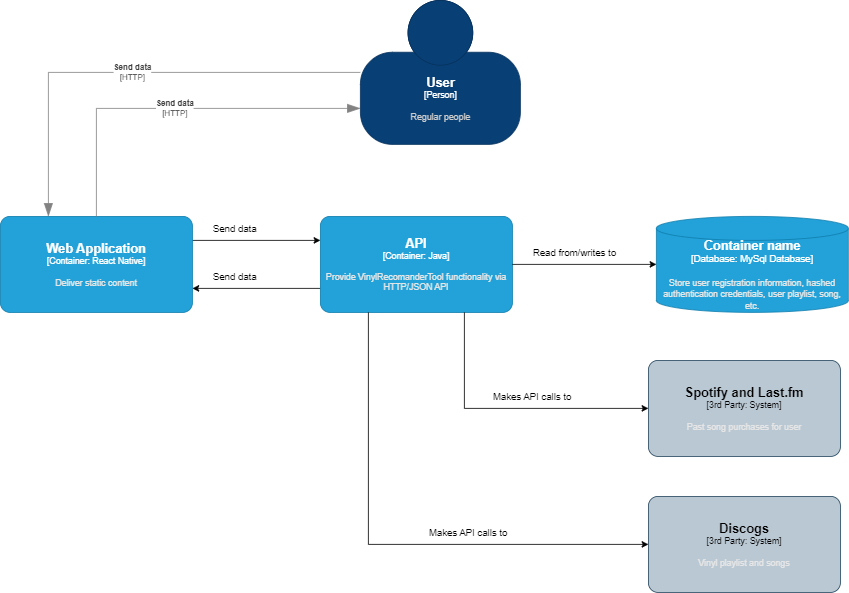

The diagram above was exported from draw.io. Its source (the exported page's mxGraphModel, read from the mxfile embedded in the PNG):
<mxGraphModel dx="1050" dy="574" grid="1" gridSize="10" guides="1" tooltips="1" connect="1" arrows="1" fold="1" page="1" pageScale="1" pageWidth="850" pageHeight="1100" math="0" shadow="0">
  <root>
    <mxCell id="0" />
    <mxCell id="1" parent="0" />
    <object placeholders="1" c4Name="User&#10;" c4Type="Person" c4Description="Regular people" label="&lt;font style=&quot;font-size: 16px&quot;&gt;&lt;b&gt;%c4Name%&lt;/b&gt;&lt;/font&gt;&lt;div&gt;[%c4Type%]&lt;/div&gt;&lt;br&gt;&lt;div&gt;&lt;font style=&quot;font-size: 11px&quot;&gt;&lt;font color=&quot;#cccccc&quot;&gt;%c4Description%&lt;/font&gt;&lt;/div&gt;" id="v8NkoZYtGXTiNk_kPI32-1">
      <mxCell style="html=1;fontSize=11;dashed=0;whitespace=wrap;fillColor=#083F75;strokeColor=#06315C;fontColor=#ffffff;shape=mxgraph.c4.person2;align=center;metaEdit=1;points=[[0.5,0,0],[1,0.5,0],[1,0.75,0],[0.75,1,0],[0.5,1,0],[0.25,1,0],[0,0.75,0],[0,0.5,0]];resizable=0;" vertex="1" parent="1">
        <mxGeometry x="800" y="450" width="200" height="180" as="geometry" />
      </mxCell>
    </object>
    <mxCell id="v8NkoZYtGXTiNk_kPI32-2" style="edgeStyle=orthogonalEdgeStyle;rounded=0;orthogonalLoop=1;jettySize=auto;html=1;exitX=1;exitY=0.25;exitDx=0;exitDy=0;exitPerimeter=0;entryX=0;entryY=0.25;entryDx=0;entryDy=0;entryPerimeter=0;" edge="1" parent="1" source="v8NkoZYtGXTiNk_kPI32-3" target="v8NkoZYtGXTiNk_kPI32-10">
      <mxGeometry relative="1" as="geometry" />
    </mxCell>
    <object placeholders="1" c4Name="Web Application" c4Type="Container" c4Technology="React Native" c4Description="Deliver static content" label="&lt;font style=&quot;font-size: 16px&quot;&gt;&lt;b&gt;%c4Name%&lt;/b&gt;&lt;/font&gt;&lt;div&gt;[%c4Type%: %c4Technology%]&lt;/div&gt;&lt;br&gt;&lt;div&gt;&lt;font style=&quot;font-size: 11px&quot;&gt;&lt;font color=&quot;#E6E6E6&quot;&gt;%c4Description%&lt;/font&gt;&lt;/div&gt;" id="v8NkoZYtGXTiNk_kPI32-3">
      <mxCell style="rounded=1;whiteSpace=wrap;html=1;fontSize=11;labelBackgroundColor=none;fillColor=#23A2D9;fontColor=#ffffff;align=center;arcSize=10;strokeColor=#0E7DAD;metaEdit=1;resizable=0;points=[[0.25,0,0],[0.5,0,0],[0.75,0,0],[1,0.25,0],[1,0.5,0],[1,0.75,0],[0.75,1,0],[0.5,1,0],[0.25,1,0],[0,0.75,0],[0,0.5,0],[0,0.25,0]];" vertex="1" parent="1">
        <mxGeometry x="350" y="720" width="240" height="120" as="geometry" />
      </mxCell>
    </object>
    <object placeholders="1" c4Type="Relationship" c4Technology="HTTP" c4Description="Send data" label="&lt;div style=&quot;text-align: left&quot;&gt;&lt;div style=&quot;text-align: center&quot;&gt;&lt;b&gt;%c4Description%&lt;/b&gt;&lt;/div&gt;&lt;div style=&quot;text-align: center&quot;&gt;[%c4Technology%]&lt;/div&gt;&lt;/div&gt;" id="v8NkoZYtGXTiNk_kPI32-7">
      <mxCell style="endArrow=blockThin;html=1;fontSize=10;fontColor=#404040;strokeWidth=1;endFill=1;strokeColor=#828282;elbow=vertical;metaEdit=1;endSize=14;startSize=14;jumpStyle=arc;jumpSize=16;rounded=0;edgeStyle=orthogonalEdgeStyle;entryX=0;entryY=0.75;entryDx=0;entryDy=0;entryPerimeter=0;exitX=0.5;exitY=0;exitDx=0;exitDy=0;exitPerimeter=0;" edge="1" parent="1" source="v8NkoZYtGXTiNk_kPI32-3" target="v8NkoZYtGXTiNk_kPI32-1">
        <mxGeometry width="240" relative="1" as="geometry">
          <mxPoint x="520" y="710" as="sourcePoint" />
          <mxPoint x="810" y="590" as="targetPoint" />
          <Array as="points">
            <mxPoint x="470" y="585" />
          </Array>
        </mxGeometry>
      </mxCell>
    </object>
    <object placeholders="1" c4Type="Relationship" c4Technology="HTTP" c4Description="Send data" label="&lt;div style=&quot;text-align: left&quot;&gt;&lt;div style=&quot;text-align: center&quot;&gt;&lt;b&gt;%c4Description%&lt;/b&gt;&lt;/div&gt;&lt;div style=&quot;text-align: center&quot;&gt;[%c4Technology%]&lt;/div&gt;&lt;/div&gt;" id="v8NkoZYtGXTiNk_kPI32-8">
      <mxCell style="endArrow=blockThin;html=1;fontSize=10;fontColor=#404040;strokeWidth=1;endFill=1;strokeColor=#828282;elbow=vertical;metaEdit=1;endSize=14;startSize=14;jumpStyle=arc;jumpSize=16;rounded=0;edgeStyle=orthogonalEdgeStyle;exitX=0;exitY=0.5;exitDx=0;exitDy=0;exitPerimeter=0;entryX=0.25;entryY=0;entryDx=0;entryDy=0;entryPerimeter=0;" edge="1" parent="1" source="v8NkoZYtGXTiNk_kPI32-1" target="v8NkoZYtGXTiNk_kPI32-3">
        <mxGeometry width="240" relative="1" as="geometry">
          <mxPoint x="580" y="720" as="sourcePoint" />
          <mxPoint x="640" y="650" as="targetPoint" />
          <Array as="points">
            <mxPoint x="410" y="540" />
          </Array>
        </mxGeometry>
      </mxCell>
    </object>
    <mxCell id="v8NkoZYtGXTiNk_kPI32-9" style="edgeStyle=orthogonalEdgeStyle;rounded=0;orthogonalLoop=1;jettySize=auto;html=1;exitX=0;exitY=0.75;exitDx=0;exitDy=0;exitPerimeter=0;entryX=1;entryY=0.75;entryDx=0;entryDy=0;entryPerimeter=0;" edge="1" parent="1" source="v8NkoZYtGXTiNk_kPI32-10" target="v8NkoZYtGXTiNk_kPI32-3">
      <mxGeometry relative="1" as="geometry" />
    </mxCell>
    <object placeholders="1" c4Name="API" c4Type="Container" c4Technology="Java" c4Description="Provide VinylRecomanderTool functionality via HTTP/JSON API" label="&lt;font style=&quot;font-size: 16px&quot;&gt;&lt;b&gt;%c4Name%&lt;/b&gt;&lt;/font&gt;&lt;div&gt;[%c4Type%: %c4Technology%]&lt;/div&gt;&lt;br&gt;&lt;div&gt;&lt;font style=&quot;font-size: 11px&quot;&gt;&lt;font color=&quot;#E6E6E6&quot;&gt;%c4Description%&lt;/font&gt;&lt;/div&gt;" id="v8NkoZYtGXTiNk_kPI32-10">
      <mxCell style="rounded=1;whiteSpace=wrap;html=1;fontSize=11;labelBackgroundColor=none;fillColor=#23A2D9;fontColor=#ffffff;align=center;arcSize=10;strokeColor=#0E7DAD;metaEdit=1;resizable=0;points=[[0.25,0,0],[0.5,0,0],[0.75,0,0],[1,0.25,0],[1,0.5,0],[1,0.75,0],[0.75,1,0],[0.5,1,0],[0.25,1,0],[0,0.75,0],[0,0.5,0],[0,0.25,0]];" vertex="1" parent="1">
        <mxGeometry x="750" y="720" width="240" height="120" as="geometry" />
      </mxCell>
    </object>
    <mxCell id="v8NkoZYtGXTiNk_kPI32-11" value="Send data" style="text;strokeColor=none;fillColor=none;align=left;verticalAlign=middle;spacingLeft=4;spacingRight=4;overflow=hidden;points=[[0,0.5],[1,0.5]];portConstraint=eastwest;rotatable=0;" vertex="1" parent="1">
      <mxGeometry x="610" y="720" width="90" height="30" as="geometry" />
    </mxCell>
    <mxCell id="v8NkoZYtGXTiNk_kPI32-12" value="Send data" style="text;strokeColor=none;fillColor=none;align=left;verticalAlign=middle;spacingLeft=4;spacingRight=4;overflow=hidden;points=[[0,0.5],[1,0.5]];portConstraint=eastwest;rotatable=0;" vertex="1" parent="1">
      <mxGeometry x="610" y="780" width="220" height="30" as="geometry" />
    </mxCell>
    <object placeholders="1" c4Type="Container name" c4Container="Database" c4Technology="MySql Database" c4Description="Store user registration information, hashed authentication credentials, user playlist, song, etc." label="&lt;font style=&quot;font-size: 16px&quot;&gt;&lt;b&gt;%c4Type%&lt;/b&gt;&lt;/font&gt;&lt;div&gt;[%c4Container%:&amp;nbsp;%c4Technology%]&lt;/div&gt;&lt;br&gt;&lt;div&gt;&lt;font style=&quot;font-size: 11px&quot;&gt;&lt;font color=&quot;#E6E6E6&quot;&gt;%c4Description%&lt;/font&gt;&lt;/div&gt;" id="v8NkoZYtGXTiNk_kPI32-13">
      <mxCell style="shape=cylinder3;size=15;whiteSpace=wrap;html=1;boundedLbl=1;rounded=0;labelBackgroundColor=none;fillColor=#23A2D9;fontSize=12;fontColor=#ffffff;align=center;strokeColor=#0E7DAD;metaEdit=1;points=[[0.5,0,0],[1,0.25,0],[1,0.5,0],[1,0.75,0],[0.5,1,0],[0,0.75,0],[0,0.5,0],[0,0.25,0]];resizable=0;" vertex="1" parent="1">
        <mxGeometry x="1170" y="720" width="240" height="120" as="geometry" />
      </mxCell>
    </object>
    <mxCell id="v8NkoZYtGXTiNk_kPI32-14" value="Read from/writes to" style="text;strokeColor=none;fillColor=none;align=left;verticalAlign=middle;spacingLeft=4;spacingRight=4;overflow=hidden;points=[[0,0.5],[1,0.5]];portConstraint=eastwest;rotatable=0;" vertex="1" parent="1">
      <mxGeometry x="1010" y="750" width="180" height="30" as="geometry" />
    </mxCell>
    <mxCell id="v8NkoZYtGXTiNk_kPI32-16" style="edgeStyle=orthogonalEdgeStyle;rounded=0;orthogonalLoop=1;jettySize=auto;html=1;exitX=1;exitY=0.5;exitDx=0;exitDy=0;exitPerimeter=0;entryX=0;entryY=0.5;entryDx=0;entryDy=0;entryPerimeter=0;" edge="1" parent="1" source="v8NkoZYtGXTiNk_kPI32-10" target="v8NkoZYtGXTiNk_kPI32-13">
      <mxGeometry relative="1" as="geometry">
        <mxPoint x="600" y="760" as="sourcePoint" />
        <mxPoint x="1240" y="640" as="targetPoint" />
      </mxGeometry>
    </mxCell>
    <object placeholders="1" c4Name="Spotify and Last.fm" c4Type="3rd Party" c4Technology="System" c4Description="Past song purchases for user" label="&lt;font style=&quot;font-size: 16px&quot;&gt;&lt;b&gt;%c4Name%&lt;/b&gt;&lt;/font&gt;&lt;div&gt;[%c4Type%: %c4Technology%]&lt;/div&gt;&lt;br&gt;&lt;div&gt;&lt;font style=&quot;font-size: 11px&quot;&gt;&lt;font color=&quot;#E6E6E6&quot;&gt;%c4Description%&lt;/font&gt;&lt;/div&gt;" id="1sL-PvVaik_Bgpg68906-1">
      <mxCell style="rounded=1;whiteSpace=wrap;html=1;fontSize=11;labelBackgroundColor=none;fillColor=#bac8d3;align=center;arcSize=10;strokeColor=#23445d;metaEdit=1;resizable=0;points=[[0.25,0,0],[0.5,0,0],[0.75,0,0],[1,0.25,0],[1,0.5,0],[1,0.75,0],[0.75,1,0],[0.5,1,0],[0.25,1,0],[0,0.75,0],[0,0.5,0],[0,0.25,0]];" vertex="1" parent="1">
        <mxGeometry x="1160" y="900" width="240" height="120" as="geometry" />
      </mxCell>
    </object>
    <object placeholders="1" c4Name="Discogs" c4Type="3rd Party" c4Technology="System" c4Description="Vinyl playlist and songs" label="&lt;font style=&quot;font-size: 16px&quot;&gt;&lt;b&gt;%c4Name%&lt;/b&gt;&lt;/font&gt;&lt;div&gt;[%c4Type%: %c4Technology%]&lt;/div&gt;&lt;br&gt;&lt;div&gt;&lt;font style=&quot;font-size: 11px&quot;&gt;&lt;font color=&quot;#E6E6E6&quot;&gt;%c4Description%&lt;/font&gt;&lt;/div&gt;" id="GETXvKmjmuX7HXeOp6Bs-1">
      <mxCell style="rounded=1;whiteSpace=wrap;html=1;fontSize=11;labelBackgroundColor=none;fillColor=#bac8d3;align=center;arcSize=10;strokeColor=#23445d;metaEdit=1;resizable=0;points=[[0.25,0,0],[0.5,0,0],[0.75,0,0],[1,0.25,0],[1,0.5,0],[1,0.75,0],[0.75,1,0],[0.5,1,0],[0.25,1,0],[0,0.75,0],[0,0.5,0],[0,0.25,0]];" vertex="1" parent="1">
        <mxGeometry x="1160" y="1070" width="240" height="120" as="geometry" />
      </mxCell>
    </object>
    <mxCell id="GETXvKmjmuX7HXeOp6Bs-2" style="edgeStyle=orthogonalEdgeStyle;rounded=0;orthogonalLoop=1;jettySize=auto;html=1;entryX=0;entryY=0.5;entryDx=0;entryDy=0;entryPerimeter=0;exitX=0.75;exitY=1;exitDx=0;exitDy=0;exitPerimeter=0;" edge="1" parent="1" source="v8NkoZYtGXTiNk_kPI32-10" target="1sL-PvVaik_Bgpg68906-1">
      <mxGeometry relative="1" as="geometry">
        <mxPoint x="1010" y="980" as="sourcePoint" />
        <mxPoint x="1180" y="790" as="targetPoint" />
        <Array as="points">
          <mxPoint x="930" y="960" />
        </Array>
      </mxGeometry>
    </mxCell>
    <mxCell id="GETXvKmjmuX7HXeOp6Bs-3" value="Makes API calls to" style="text;strokeColor=none;fillColor=none;align=left;verticalAlign=middle;spacingLeft=4;spacingRight=4;overflow=hidden;points=[[0,0.5],[1,0.5]];portConstraint=eastwest;rotatable=0;" vertex="1" parent="1">
      <mxGeometry x="960" y="930" width="110" height="30" as="geometry" />
    </mxCell>
    <mxCell id="GETXvKmjmuX7HXeOp6Bs-4" style="edgeStyle=orthogonalEdgeStyle;rounded=0;orthogonalLoop=1;jettySize=auto;html=1;entryX=0;entryY=0.5;entryDx=0;entryDy=0;entryPerimeter=0;exitX=0.25;exitY=1;exitDx=0;exitDy=0;exitPerimeter=0;" edge="1" parent="1" source="v8NkoZYtGXTiNk_kPI32-10" target="GETXvKmjmuX7HXeOp6Bs-1">
      <mxGeometry relative="1" as="geometry">
        <mxPoint x="940" y="850" as="sourcePoint" />
        <mxPoint x="1170" y="970" as="targetPoint" />
        <Array as="points">
          <mxPoint x="810" y="1130" />
        </Array>
      </mxGeometry>
    </mxCell>
    <mxCell id="GETXvKmjmuX7HXeOp6Bs-5" value="Makes API calls to" style="text;strokeColor=none;fillColor=none;align=left;verticalAlign=middle;spacingLeft=4;spacingRight=4;overflow=hidden;points=[[0,0.5],[1,0.5]];portConstraint=eastwest;rotatable=0;" vertex="1" parent="1">
      <mxGeometry x="880" y="1100" width="110" height="30" as="geometry" />
    </mxCell>
  </root>
</mxGraphModel>